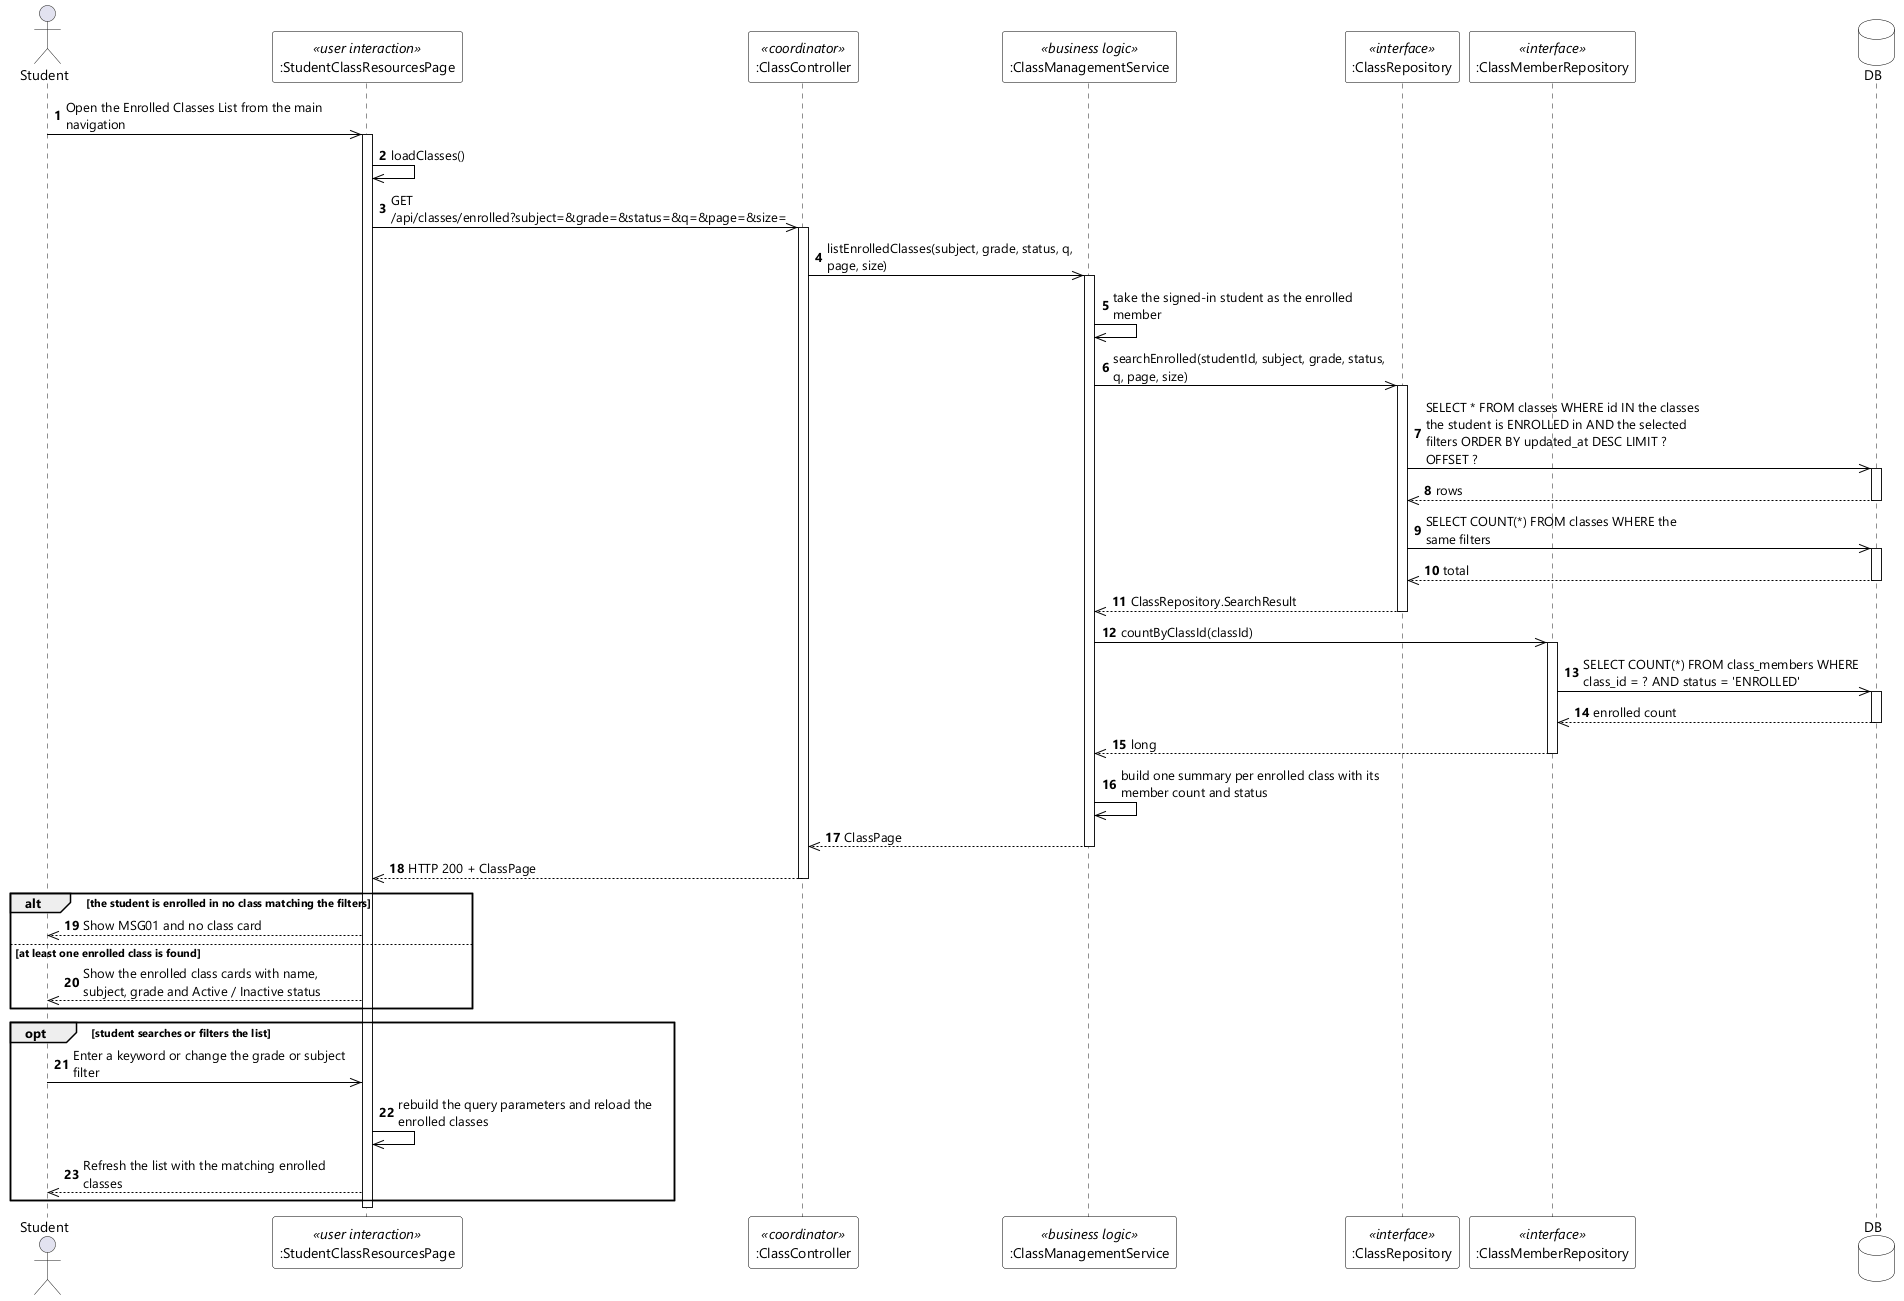

The diagram above was rendered by PlantUML. Its source (embedded in the PNG):
@startuml UC-37 View Enrolled Classes List - Sequence Diagram (stereo)
skinparamlocked dpi 96
skinparam defaultFontName "Segoe UI"
skinparam shadowing false
skinparam ParticipantBackgroundColor #FFFFFF
skinparam ParticipantBorderColor #000000
skinparam DatabaseBackgroundColor #FFFFFF
skinparam DatabaseBorderColor #000000
skinparam ArrowColor #000000
skinparam sequenceMessageAlign left
skinparam maxMessageSize 280

actor Student
participant ":StudentClassResourcesPage" as UI <<user interaction>>
participant ":ClassController" as CTL <<coordinator>>
participant ":ClassManagementService" as SVC <<business logic>>
participant ":ClassRepository" as REPO <<interface>>
participant ":ClassMemberRepository" as MEM <<interface>>
database DB

autonumber
Student ->> UI : Open the Enrolled Classes List from the main navigation
activate UI
UI ->> UI : loadClasses()
UI ->> CTL : GET /api/classes/enrolled?subject=&grade=&status=&q=&page=&size=
activate CTL
CTL ->> SVC : listEnrolledClasses(subject, grade, status, q, page, size)
activate SVC
SVC ->> SVC : take the signed-in student as the enrolled member
SVC ->> REPO : searchEnrolled(studentId, subject, grade, status, q, page, size)
activate REPO
REPO ->> DB : SELECT * FROM classes WHERE id IN the classes the student is ENROLLED in AND the selected filters ORDER BY updated_at DESC LIMIT ? OFFSET ?
activate DB
DB -->> REPO : rows
deactivate DB
REPO ->> DB : SELECT COUNT(*) FROM classes WHERE the same filters
activate DB
DB -->> REPO : total
deactivate DB
REPO -->> SVC : ClassRepository.SearchResult
deactivate REPO
SVC ->> MEM : countByClassId(classId)
activate MEM
MEM ->> DB : SELECT COUNT(*) FROM class_members WHERE class_id = ? AND status = 'ENROLLED'
activate DB
DB -->> MEM : enrolled count
deactivate DB
MEM -->> SVC : long
deactivate MEM
SVC ->> SVC : build one summary per enrolled class with its member count and status
SVC -->> CTL : ClassPage
deactivate SVC
CTL -->> UI : HTTP 200 + ClassPage
deactivate CTL

alt the student is enrolled in no class matching the filters
  UI -->> Student : Show MSG01 and no class card
else at least one enrolled class is found
  UI -->> Student : Show the enrolled class cards with name, subject, grade and Active / Inactive status
end

opt student searches or filters the list
  Student ->> UI : Enter a keyword or change the grade or subject filter
  UI ->> UI : rebuild the query parameters and reload the enrolled classes
  UI -->> Student : Refresh the list with the matching enrolled classes
end
deactivate UI
@enduml